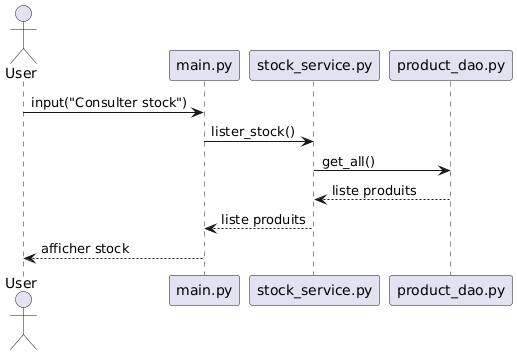

The diagram above was rendered by PlantUML. Its source (embedded in the PNG):
@startuml
actor User
participant "main.py" as Main
participant "stock_service.py" as Service
participant "product_dao.py" as DAO

User -> Main : input("Consulter stock")
Main -> Service : lister_stock()
Service -> DAO : get_all()
DAO --> Service : liste produits
Service --> Main : liste produits
Main --> User : afficher stock
@enduml